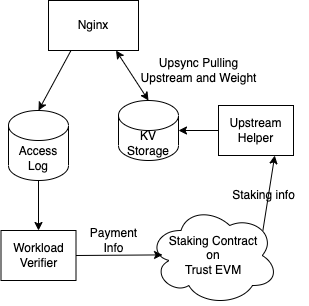

The diagram above was exported from draw.io. Its source (the exported page's mxGraphModel, read from the mxfile embedded in the PNG):
<mxGraphModel dx="1166" dy="687" grid="1" gridSize="10" guides="1" tooltips="1" connect="1" arrows="1" fold="1" page="1" pageScale="1" pageWidth="850" pageHeight="1100" math="0" shadow="0">
  <root>
    <mxCell id="0" />
    <mxCell id="1" parent="0" />
    <mxCell id="FXiqfCwibjgkFRGyUZ2w-1" value="Nginx" style="rounded=0;whiteSpace=wrap;html=1;" parent="1" vertex="1">
      <mxGeometry x="300" y="130" width="90" height="50" as="geometry" />
    </mxCell>
    <mxCell id="FXiqfCwibjgkFRGyUZ2w-3" value="" style="endArrow=classic;html=1;rounded=0;exitX=0.25;exitY=1;exitDx=0;exitDy=0;entryX=0.5;entryY=0;entryDx=0;entryDy=0;" parent="1" source="FXiqfCwibjgkFRGyUZ2w-1" edge="1">
      <mxGeometry width="50" height="50" relative="1" as="geometry">
        <mxPoint x="400" y="300" as="sourcePoint" />
        <mxPoint x="290" y="240" as="targetPoint" />
      </mxGeometry>
    </mxCell>
    <mxCell id="FXiqfCwibjgkFRGyUZ2w-4" value="" style="endArrow=classic;startArrow=classic;html=1;rounded=0;exitX=0.75;exitY=1;exitDx=0;exitDy=0;entryX=0.5;entryY=0;entryDx=0;entryDy=0;entryPerimeter=0;" parent="1" source="FXiqfCwibjgkFRGyUZ2w-1" target="57jsqByYZ9j-s8w50HKr-1" edge="1">
      <mxGeometry width="50" height="50" relative="1" as="geometry">
        <mxPoint x="400" y="300" as="sourcePoint" />
        <mxPoint x="400" y="240" as="targetPoint" />
      </mxGeometry>
    </mxCell>
    <mxCell id="57jsqByYZ9j-s8w50HKr-2" value="" style="edgeStyle=orthogonalEdgeStyle;rounded=0;orthogonalLoop=1;jettySize=auto;html=1;" edge="1" parent="1" source="FXiqfCwibjgkFRGyUZ2w-5" target="57jsqByYZ9j-s8w50HKr-1">
      <mxGeometry relative="1" as="geometry" />
    </mxCell>
    <mxCell id="FXiqfCwibjgkFRGyUZ2w-5" value="Upstream&lt;br&gt;Helper" style="rounded=0;whiteSpace=wrap;html=1;" parent="1" vertex="1">
      <mxGeometry x="470" y="235" width="75" height="50" as="geometry" />
    </mxCell>
    <mxCell id="FXiqfCwibjgkFRGyUZ2w-6" value="Staking Contract&lt;br&gt;on&lt;br&gt;Trust EVM" style="ellipse;shape=cloud;whiteSpace=wrap;html=1;" parent="1" vertex="1">
      <mxGeometry x="400" y="335" width="130" height="100" as="geometry" />
    </mxCell>
    <mxCell id="FXiqfCwibjgkFRGyUZ2w-7" value="" style="endArrow=classic;html=1;rounded=0;entryX=0.75;entryY=1;entryDx=0;entryDy=0;exitX=0.88;exitY=0.25;exitDx=0;exitDy=0;exitPerimeter=0;" parent="1" source="FXiqfCwibjgkFRGyUZ2w-6" target="FXiqfCwibjgkFRGyUZ2w-5" edge="1">
      <mxGeometry width="50" height="50" relative="1" as="geometry">
        <mxPoint x="400" y="300" as="sourcePoint" />
        <mxPoint x="450" y="250" as="targetPoint" />
      </mxGeometry>
    </mxCell>
    <mxCell id="FXiqfCwibjgkFRGyUZ2w-8" value="Upsync Pulling&lt;br&gt;Upstream and Weight" style="text;html=1;align=center;verticalAlign=middle;resizable=0;points=[];autosize=1;strokeColor=none;fillColor=none;" parent="1" vertex="1">
      <mxGeometry x="380" y="180" width="140" height="40" as="geometry" />
    </mxCell>
    <mxCell id="FXiqfCwibjgkFRGyUZ2w-9" value="Staking info" style="text;html=1;align=center;verticalAlign=middle;resizable=0;points=[];autosize=1;strokeColor=none;fillColor=none;" parent="1" vertex="1">
      <mxGeometry x="470" y="310" width="90" height="30" as="geometry" />
    </mxCell>
    <mxCell id="FXiqfCwibjgkFRGyUZ2w-11" value="Workload&lt;br&gt;Verifier" style="rounded=0;whiteSpace=wrap;html=1;" parent="1" vertex="1">
      <mxGeometry x="252.5" y="360" width="75" height="50" as="geometry" />
    </mxCell>
    <mxCell id="FXiqfCwibjgkFRGyUZ2w-13" value="" style="endArrow=classic;html=1;rounded=0;entryX=0.108;entryY=0.494;entryDx=0;entryDy=0;entryPerimeter=0;exitX=1;exitY=0.5;exitDx=0;exitDy=0;" parent="1" source="FXiqfCwibjgkFRGyUZ2w-11" target="FXiqfCwibjgkFRGyUZ2w-6" edge="1">
      <mxGeometry width="50" height="50" relative="1" as="geometry">
        <mxPoint x="330" y="400" as="sourcePoint" />
        <mxPoint x="450" y="240" as="targetPoint" />
      </mxGeometry>
    </mxCell>
    <mxCell id="FXiqfCwibjgkFRGyUZ2w-14" value="Payment&lt;br&gt;Info" style="text;html=1;align=center;verticalAlign=middle;resizable=0;points=[];autosize=1;strokeColor=none;fillColor=none;" parent="1" vertex="1">
      <mxGeometry x="330" y="350" width="70" height="40" as="geometry" />
    </mxCell>
    <mxCell id="FXiqfCwibjgkFRGyUZ2w-17" value="" style="edgeStyle=orthogonalEdgeStyle;rounded=0;orthogonalLoop=1;jettySize=auto;html=1;" parent="1" source="FXiqfCwibjgkFRGyUZ2w-15" target="FXiqfCwibjgkFRGyUZ2w-11" edge="1">
      <mxGeometry relative="1" as="geometry" />
    </mxCell>
    <mxCell id="FXiqfCwibjgkFRGyUZ2w-15" value="Access&lt;br&gt;Log" style="shape=cylinder3;whiteSpace=wrap;html=1;boundedLbl=1;backgroundOutline=1;size=15;" parent="1" vertex="1">
      <mxGeometry x="260" y="240" width="60" height="70" as="geometry" />
    </mxCell>
    <mxCell id="57jsqByYZ9j-s8w50HKr-1" value="KV&lt;br&gt;Storage" style="shape=cylinder3;whiteSpace=wrap;html=1;boundedLbl=1;backgroundOutline=1;size=15;" vertex="1" parent="1">
      <mxGeometry x="370" y="230" width="60" height="60" as="geometry" />
    </mxCell>
  </root>
</mxGraphModel>